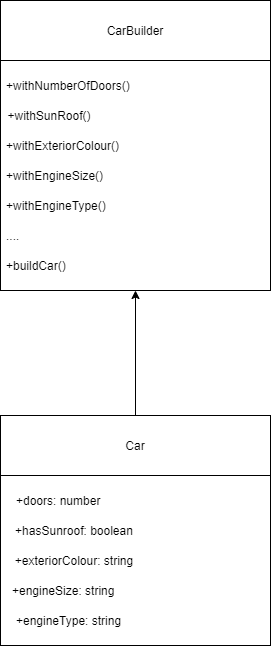

The diagram above was exported from draw.io. Its source (the exported page's mxGraphModel, read from the mxfile embedded in the PNG):
<mxGraphModel dx="749" dy="564" grid="1" gridSize="10" guides="1" tooltips="1" connect="1" arrows="1" fold="1" page="1" pageScale="1" pageWidth="827" pageHeight="1169" math="0" shadow="0">
  <root>
    <mxCell id="0" />
    <mxCell id="1" parent="0" />
    <mxCell id="3" value="" style="rounded=0;whiteSpace=wrap;html=1;" parent="1" vertex="1">
      <mxGeometry x="90" y="170" width="270" height="290" as="geometry" />
    </mxCell>
    <mxCell id="4" value="CarBuilder" style="rounded=0;whiteSpace=wrap;html=1;" parent="1" vertex="1">
      <mxGeometry x="90" y="170" width="270" height="60" as="geometry" />
    </mxCell>
    <mxCell id="5" value="+withNumberOfDoors()" style="text;html=1;strokeColor=none;fillColor=none;align=left;verticalAlign=middle;whiteSpace=wrap;rounded=0;" parent="1" vertex="1">
      <mxGeometry x="94" y="240" width="90" height="30" as="geometry" />
    </mxCell>
    <mxCell id="6" value="+withSunRoof()" style="text;html=1;strokeColor=none;fillColor=none;align=center;verticalAlign=middle;whiteSpace=wrap;rounded=0;" parent="1" vertex="1">
      <mxGeometry x="94" y="270" width="90" height="30" as="geometry" />
    </mxCell>
    <mxCell id="7" value="+withExteriorColour()" style="text;html=1;strokeColor=none;fillColor=none;align=left;verticalAlign=middle;whiteSpace=wrap;rounded=0;" parent="1" vertex="1">
      <mxGeometry x="94" y="300" width="130" height="30" as="geometry" />
    </mxCell>
    <mxCell id="8" value="+withEngineSize()" style="text;html=1;strokeColor=none;fillColor=none;align=left;verticalAlign=middle;whiteSpace=wrap;rounded=0;" parent="1" vertex="1">
      <mxGeometry x="94" y="330" width="130" height="30" as="geometry" />
    </mxCell>
    <mxCell id="9" value="+withEngineType()" style="text;html=1;strokeColor=none;fillColor=none;align=left;verticalAlign=middle;whiteSpace=wrap;rounded=0;" parent="1" vertex="1">
      <mxGeometry x="94" y="360" width="130" height="30" as="geometry" />
    </mxCell>
    <mxCell id="10" value="...." style="text;html=1;strokeColor=none;fillColor=none;align=left;verticalAlign=middle;whiteSpace=wrap;rounded=0;" parent="1" vertex="1">
      <mxGeometry x="94" y="390" width="130" height="30" as="geometry" />
    </mxCell>
    <mxCell id="11" value="+buildCar()" style="text;html=1;strokeColor=none;fillColor=none;align=left;verticalAlign=middle;whiteSpace=wrap;rounded=0;" parent="1" vertex="1">
      <mxGeometry x="94" y="420" width="130" height="30" as="geometry" />
    </mxCell>
    <mxCell id="20" value="" style="endArrow=classic;html=1;entryX=0.5;entryY=1;entryDx=0;entryDy=0;exitX=0.5;exitY=0;exitDx=0;exitDy=0;" edge="1" parent="1" source="12" target="3">
      <mxGeometry width="50" height="50" relative="1" as="geometry">
        <mxPoint x="250" y="610" as="sourcePoint" />
        <mxPoint x="300" y="560" as="targetPoint" />
      </mxGeometry>
    </mxCell>
    <mxCell id="21" value="" style="group" vertex="1" connectable="0" parent="1">
      <mxGeometry x="90" y="585" width="270" height="230" as="geometry" />
    </mxCell>
    <mxCell id="12" value="Car" style="rounded=0;whiteSpace=wrap;html=1;" vertex="1" parent="21">
      <mxGeometry width="270" height="60" as="geometry" />
    </mxCell>
    <mxCell id="13" value="" style="rounded=0;whiteSpace=wrap;html=1;" vertex="1" parent="21">
      <mxGeometry y="60" width="270" height="170" as="geometry" />
    </mxCell>
    <mxCell id="14" value="+doors: number" style="text;html=1;strokeColor=none;fillColor=none;align=left;verticalAlign=middle;whiteSpace=wrap;rounded=0;" vertex="1" parent="21">
      <mxGeometry x="14" y="70" width="90" height="30" as="geometry" />
    </mxCell>
    <mxCell id="15" value="+hasSunroof: boolean" style="text;html=1;strokeColor=none;fillColor=none;align=center;verticalAlign=middle;whiteSpace=wrap;rounded=0;" vertex="1" parent="21">
      <mxGeometry x="4" y="100" width="140" height="30" as="geometry" />
    </mxCell>
    <mxCell id="17" value="+exteriorColour: string" style="text;html=1;strokeColor=none;fillColor=none;align=center;verticalAlign=middle;whiteSpace=wrap;rounded=0;" vertex="1" parent="21">
      <mxGeometry x="4" y="130" width="140" height="30" as="geometry" />
    </mxCell>
    <mxCell id="18" value="+engineSize: string" style="text;html=1;strokeColor=none;fillColor=none;align=left;verticalAlign=middle;whiteSpace=wrap;rounded=0;" vertex="1" parent="21">
      <mxGeometry x="10" y="160" width="140" height="30" as="geometry" />
    </mxCell>
    <mxCell id="19" value="+engineType: string" style="text;html=1;strokeColor=none;fillColor=none;align=left;verticalAlign=middle;whiteSpace=wrap;rounded=0;" vertex="1" parent="21">
      <mxGeometry x="14" y="190" width="140" height="30" as="geometry" />
    </mxCell>
  </root>
</mxGraphModel>